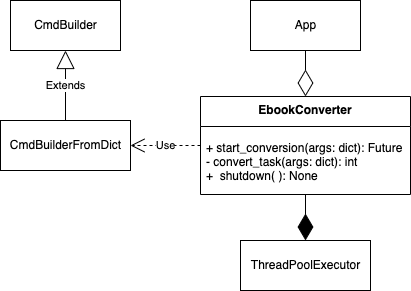

The diagram above was exported from draw.io. Its source (the exported page's mxGraphModel, read from the mxfile embedded in the PNG):
<mxGraphModel dx="1186" dy="688" grid="1" gridSize="10" guides="1" tooltips="1" connect="1" arrows="1" fold="1" page="1" pageScale="1" pageWidth="850" pageHeight="1100" math="0" shadow="0">
  <root>
    <mxCell id="0" />
    <mxCell id="1" parent="0" />
    <mxCell id="4aFlm6JxkfdbozXWSTlB-1" value="CmdBuilder" style="html=1;" vertex="1" parent="1">
      <mxGeometry x="130" y="200" width="110" height="50" as="geometry" />
    </mxCell>
    <mxCell id="4aFlm6JxkfdbozXWSTlB-2" value="Extends" style="endArrow=block;endSize=16;endFill=0;html=1;rounded=0;entryX=0.5;entryY=1;entryDx=0;entryDy=0;exitX=0.5;exitY=0;exitDx=0;exitDy=0;" edge="1" parent="1" source="4aFlm6JxkfdbozXWSTlB-3" target="4aFlm6JxkfdbozXWSTlB-1">
      <mxGeometry width="160" relative="1" as="geometry">
        <mxPoint x="270" y="390" as="sourcePoint" />
        <mxPoint x="430" y="390" as="targetPoint" />
      </mxGeometry>
    </mxCell>
    <mxCell id="4aFlm6JxkfdbozXWSTlB-3" value="CmdBuilderFromDict" style="html=1;" vertex="1" parent="1">
      <mxGeometry x="120" y="320" width="130" height="50" as="geometry" />
    </mxCell>
    <mxCell id="4aFlm6JxkfdbozXWSTlB-5" value="Use" style="endArrow=open;endSize=12;dashed=1;html=1;rounded=0;entryX=1;entryY=0.5;entryDx=0;entryDy=0;" edge="1" parent="1" source="4aFlm6JxkfdbozXWSTlB-10" target="4aFlm6JxkfdbozXWSTlB-3">
      <mxGeometry width="160" relative="1" as="geometry">
        <mxPoint x="330" y="345" as="sourcePoint" />
        <mxPoint x="430" y="390" as="targetPoint" />
      </mxGeometry>
    </mxCell>
    <mxCell id="4aFlm6JxkfdbozXWSTlB-6" value="App" style="html=1;" vertex="1" parent="1">
      <mxGeometry x="370" y="200" width="110" height="50" as="geometry" />
    </mxCell>
    <mxCell id="4aFlm6JxkfdbozXWSTlB-7" value="" style="endArrow=diamondThin;endFill=0;endSize=24;html=1;rounded=0;exitX=0.5;exitY=1;exitDx=0;exitDy=0;" edge="1" parent="1" source="4aFlm6JxkfdbozXWSTlB-6" target="4aFlm6JxkfdbozXWSTlB-10">
      <mxGeometry width="160" relative="1" as="geometry">
        <mxPoint x="310" y="350" as="sourcePoint" />
        <mxPoint x="425" y="280" as="targetPoint" />
      </mxGeometry>
    </mxCell>
    <mxCell id="4aFlm6JxkfdbozXWSTlB-8" value="" style="endArrow=diamondThin;endFill=1;endSize=24;html=1;rounded=0;entryX=0.5;entryY=0;entryDx=0;entryDy=0;" edge="1" parent="1" source="4aFlm6JxkfdbozXWSTlB-10" target="4aFlm6JxkfdbozXWSTlB-9">
      <mxGeometry width="160" relative="1" as="geometry">
        <mxPoint x="425" y="370" as="sourcePoint" />
        <mxPoint x="300" y="506" as="targetPoint" />
      </mxGeometry>
    </mxCell>
    <mxCell id="4aFlm6JxkfdbozXWSTlB-9" value="ThreadPoolExecutor" style="html=1;" vertex="1" parent="1">
      <mxGeometry x="360" y="440" width="130" height="50" as="geometry" />
    </mxCell>
    <mxCell id="4aFlm6JxkfdbozXWSTlB-10" value="EbookConverter" style="swimlane;fontStyle=1;align=center;verticalAlign=top;childLayout=stackLayout;horizontal=1;startSize=30;horizontalStack=0;resizeParent=1;resizeParentMax=0;resizeLast=0;collapsible=1;marginBottom=0;" vertex="1" parent="1">
      <mxGeometry x="320" y="296" width="210" height="98" as="geometry" />
    </mxCell>
    <mxCell id="4aFlm6JxkfdbozXWSTlB-12" value="" style="line;strokeWidth=1;fillColor=none;align=left;verticalAlign=middle;spacingTop=-1;spacingLeft=3;spacingRight=3;rotatable=0;labelPosition=right;points=[];portConstraint=eastwest;strokeColor=none;" vertex="1" parent="4aFlm6JxkfdbozXWSTlB-10">
      <mxGeometry y="30" width="210" height="8" as="geometry" />
    </mxCell>
    <mxCell id="4aFlm6JxkfdbozXWSTlB-13" value="+ start_conversion(args: dict): Future&#10;- convert_task(args: dict): int&#10;+  shutdown( ): None" style="text;strokeColor=none;fillColor=none;align=left;verticalAlign=top;spacingLeft=4;spacingRight=4;overflow=hidden;rotatable=0;points=[[0,0.5],[1,0.5]];portConstraint=eastwest;" vertex="1" parent="4aFlm6JxkfdbozXWSTlB-10">
      <mxGeometry y="38" width="210" height="60" as="geometry" />
    </mxCell>
  </root>
</mxGraphModel>